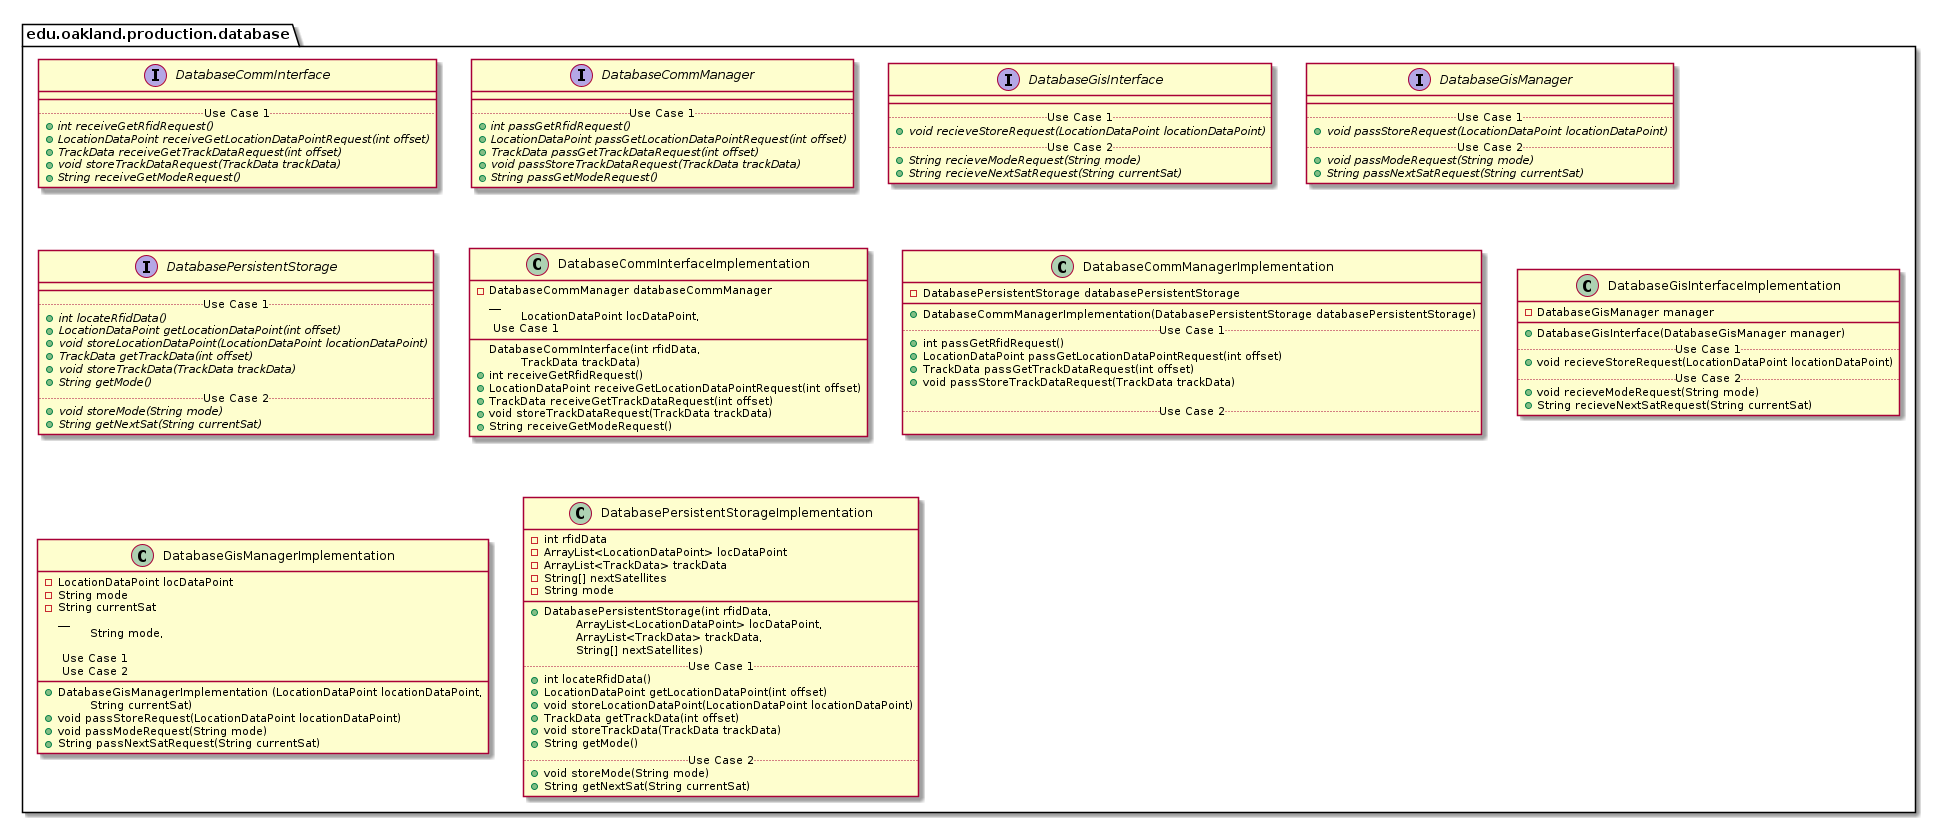

The diagram above was rendered by PlantUML. Its source (embedded in the PNG):
@startuml DatabaseProductionPackage

package edu.oakland.production.database {

}


package edu.oakland.production.database {
    interface DatabaseCommInterface {
        __
        .. Use Case 1 ..
        {abstract} + int receiveGetRfidRequest()
        {abstract} + LocationDataPoint receiveGetLocationDataPointRequest(int offset)
        {abstract} + TrackData receiveGetTrackDataRequest(int offset)
        {abstract} + void storeTrackDataRequest(TrackData trackData)
        {abstract} + String receiveGetModeRequest()
    }
}


package edu.oakland.production.database {
    interface DatabaseCommManager {
        __
        .. Use Case 1 ..
        {abstract} + int passGetRfidRequest()
        {abstract} + LocationDataPoint passGetLocationDataPointRequest(int offset)
        {abstract} + TrackData passGetTrackDataRequest(int offset)
        {abstract} + void passStoreTrackDataRequest(TrackData trackData)
        {abstract} + String passGetModeRequest()
    }
}


package edu.oakland.production.database {
    interface DatabaseGisInterface {
        __
        .. Use Case 1 ..
        {abstract} + void recieveStoreRequest(LocationDataPoint locationDataPoint)
        .. Use Case 2 ..
        {abstract} + String recieveModeRequest(String mode)
        {abstract} + String recieveNextSatRequest(String currentSat)
    }
}


package edu.oakland.production.database {
    interface DatabaseGisManager {
        __
        .. Use Case 1 ..
        {abstract} + void passStoreRequest(LocationDataPoint locationDataPoint)
        .. Use Case 2 ..
        {abstract} + void passModeRequest(String mode)
        {abstract} + String passNextSatRequest(String currentSat)
    }
}


package edu.oakland.production.database {
    interface DatabasePersistentStorage {
        __
        .. Use Case 1 ..
        {abstract} + int locateRfidData()
        {abstract} + LocationDataPoint getLocationDataPoint(int offset)
        {abstract} + void storeLocationDataPoint(LocationDataPoint locationDataPoint)
        {abstract} + TrackData getTrackData(int offset)
        {abstract} + void storeTrackData(TrackData trackData)
        {abstract} + String getMode()
        .. Use Case 2 ..
        {abstract} + void storeMode(String mode)
        {abstract} + String getNextSat(String currentSat)
    }
}


package edu.oakland.production.database {
    class DatabaseCommInterfaceImplementation {
      - DatabaseCommManager databaseCommManager
        __
        DatabaseCommInterface(int rfidData, 
        \tLocationDataPoint locDataPoint,
        \tTrackData trackData)
        .. Use Case 1 ..
        + int receiveGetRfidRequest()
        + LocationDataPoint receiveGetLocationDataPointRequest(int offset)
        + TrackData receiveGetTrackDataRequest(int offset)
        + void storeTrackDataRequest(TrackData trackData)
        + String receiveGetModeRequest()
    }
}


package edu.oakland.production.database {
    class DatabaseCommManagerImplementation {
        - DatabasePersistentStorage databasePersistentStorage
        __
        + DatabaseCommManagerImplementation(DatabasePersistentStorage databasePersistentStorage)
        .. Use Case 1 ..
        + int passGetRfidRequest()
        + LocationDataPoint passGetLocationDataPointRequest(int offset)
        + TrackData passGetTrackDataRequest(int offset)
        + void passStoreTrackDataRequest(TrackData trackData)

        .. Use Case 2 ..

    }
}


package edu.oakland.production.database {
    class DatabaseGisInterfaceImplementation {
        - DatabaseGisManager manager
        __
        + DatabaseGisInterface(DatabaseGisManager manager)
        .. Use Case 1 ..
        + void recieveStoreRequest(LocationDataPoint locationDataPoint)
        .. Use Case 2 ..
        + void recieveModeRequest(String mode)
        + String recieveNextSatRequest(String currentSat)
    }
}


package edu.oakland.production.database {
    class DatabaseGisManagerImplementation {
    	- LocationDataPoint locDataPoint
    	- String mode
    	- String currentSat
          __
        + DatabaseGisManagerImplementation (LocationDataPoint locationDataPoint, 
        \tString mode, 
        \tString currentSat)
        
        .. Use Case 1 ..
        + void passStoreRequest(LocationDataPoint locationDataPoint)
        .. Use Case 2 ..
        + void passModeRequest(String mode)
        + String passNextSatRequest(String currentSat)
    }
}


package edu.oakland.production.database {
    class DatabasePersistentStorageImplementation {
        - int rfidData
        - ArrayList<LocationDataPoint> locDataPoint
        - ArrayList<TrackData> trackData
        - String[] nextSatellites
        - String mode
        __
        + DatabasePersistentStorage(int rfidData, 
        \tArrayList<LocationDataPoint> locDataPoint, 
        \tArrayList<TrackData> trackData, 
        \tString[] nextSatellites)
        .. Use Case 1 ..
        + int locateRfidData()
        + LocationDataPoint getLocationDataPoint(int offset)
        + void storeLocationDataPoint(LocationDataPoint locationDataPoint)
        + TrackData getTrackData(int offset)
        + void storeTrackData(TrackData trackData)
        + String getMode()
        .. Use Case 2 ..
        + void storeMode(String mode)
        + String getNextSat(String currentSat)
    }
}


@enduml